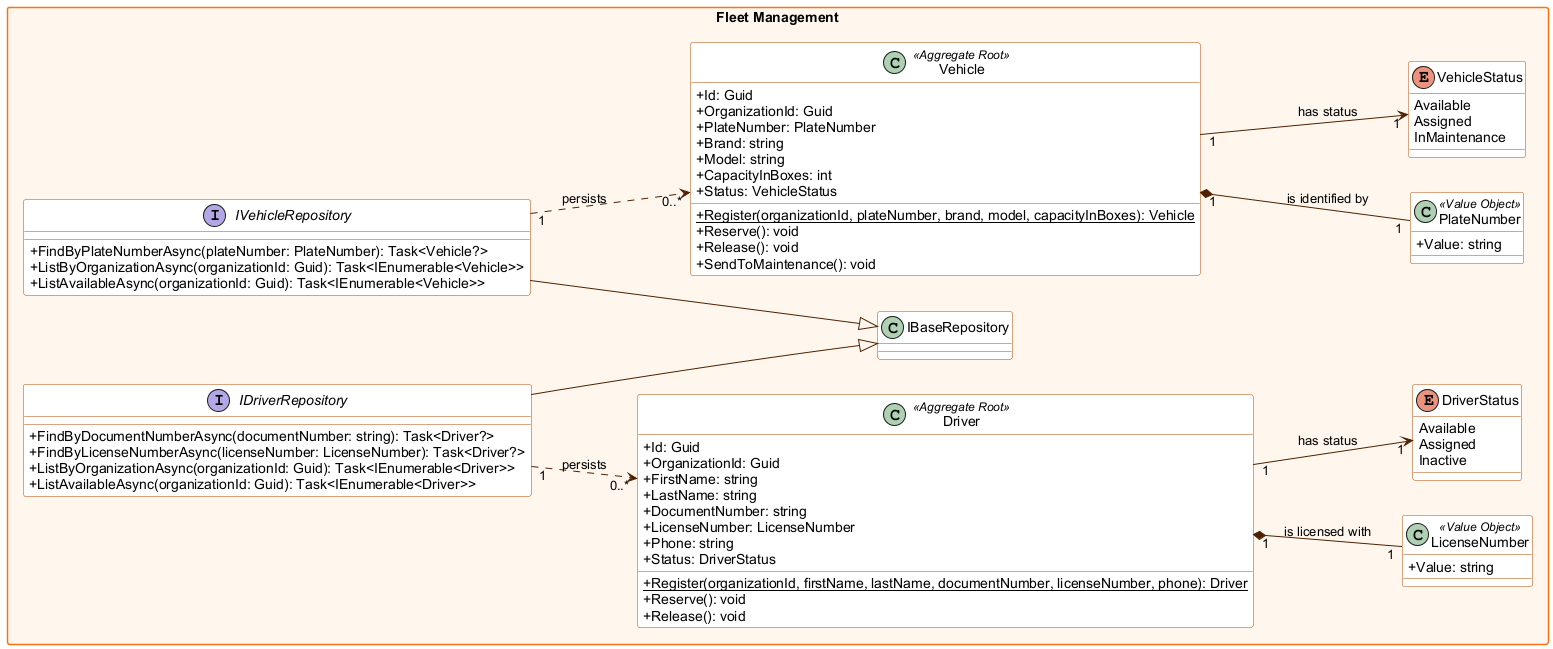

The diagram above was rendered by PlantUML. Its source (embedded in the PNG):
@startuml backend-class-fleet-management
' BottleTrack - Backend (C# / ASP.NET Core) - Domain model per bounded context
' Shared Kernel, Identity and Access Management and Fleet Management reflect the code of the Web Services repository.
' The packages marked as planned are design only.
' Naming conventions applied (C#):
'   - Classes, enumerations and enumeration members: PascalCase
'   - Properties: public, PascalCase (shown with +)
'   - Methods: PascalCase; method parameters: camelCase
skinparam classAttributeIconSize 0
skinparam packageStyle rectangle
skinparam shadowing false
skinparam defaultFontName Arial
skinparam class {
  BackgroundColor #ffffff
  BorderColor #b34900
  ArrowColor #4f2000
}
skinparam package {
  BackgroundColor #fff7ed
  BorderColor #f97316
}
left to right direction

package "Fleet Management" {
  class Vehicle <<Aggregate Root>> {
    + Id: Guid
    + OrganizationId: Guid
    + PlateNumber: PlateNumber
    + Brand: string
    + Model: string
    + CapacityInBoxes: int
    + Status: VehicleStatus
    + {static} Register(organizationId, plateNumber, brand, model, capacityInBoxes): Vehicle
    + Reserve(): void
    + Release(): void
    + SendToMaintenance(): void
  }
  class Driver <<Aggregate Root>> {
    + Id: Guid
    + OrganizationId: Guid
    + FirstName: string
    + LastName: string
    + DocumentNumber: string
    + LicenseNumber: LicenseNumber
    + Phone: string
    + Status: DriverStatus
    + {static} Register(organizationId, firstName, lastName, documentNumber, licenseNumber, phone): Driver
    + Reserve(): void
    + Release(): void
  }
  class PlateNumber <<Value Object>> {
    + Value: string
  }
  class LicenseNumber <<Value Object>> {
    + Value: string
  }
  enum VehicleStatus {
    Available
    Assigned
    InMaintenance
  }
  enum DriverStatus {
    Available
    Assigned
    Inactive
  }
  interface IVehicleRepository {
    + FindByPlateNumberAsync(plateNumber: PlateNumber): Task<Vehicle?>
    + ListByOrganizationAsync(organizationId: Guid): Task<IEnumerable<Vehicle>>
    + ListAvailableAsync(organizationId: Guid): Task<IEnumerable<Vehicle>>
  }
  interface IDriverRepository {
    + FindByDocumentNumberAsync(documentNumber: string): Task<Driver?>
    + FindByLicenseNumberAsync(licenseNumber: LicenseNumber): Task<Driver?>
    + ListByOrganizationAsync(organizationId: Guid): Task<IEnumerable<Driver>>
    + ListAvailableAsync(organizationId: Guid): Task<IEnumerable<Driver>>
  }
  Vehicle "1" *-- "1" PlateNumber : is identified by
  Vehicle "1" --> "1" VehicleStatus : has status
  Driver "1" *-- "1" LicenseNumber : is licensed with
  Driver "1" --> "1" DriverStatus : has status
  IVehicleRepository --|> IBaseRepository
  IDriverRepository --|> IBaseRepository
  IVehicleRepository "1" ..> "0..*" Vehicle : persists
  IDriverRepository "1" ..> "0..*" Driver : persists
}
@enduml